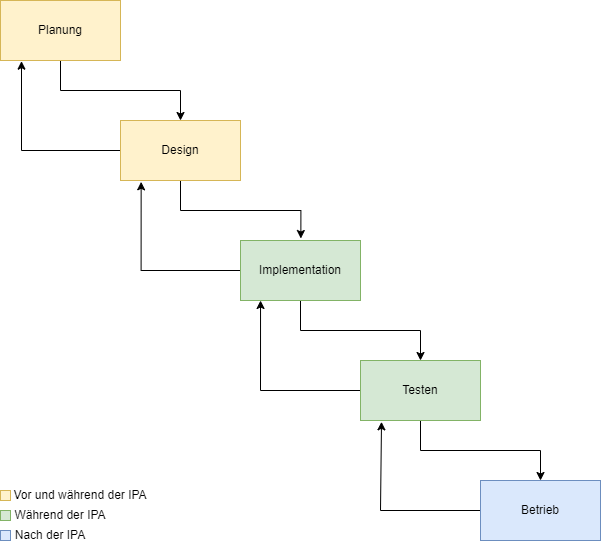

The diagram above was exported from draw.io. Its source (the exported page's mxGraphModel, read from the mxfile embedded in the PNG):
<mxGraphModel dx="2074" dy="1124" grid="1" gridSize="10" guides="1" tooltips="1" connect="1" arrows="1" fold="1" page="1" pageScale="1" pageWidth="827" pageHeight="1169" math="0" shadow="0">
  <root>
    <mxCell id="0" />
    <mxCell id="1" parent="0" />
    <mxCell id="2" style="edgeStyle=orthogonalEdgeStyle;rounded=0;orthogonalLoop=1;jettySize=auto;html=1;entryX=0.5;entryY=0;entryDx=0;entryDy=0;" parent="1" source="3" target="6" edge="1">
      <mxGeometry relative="1" as="geometry" />
    </mxCell>
    <mxCell id="3" value="Planung" style="rounded=0;whiteSpace=wrap;html=1;fillColor=#fff2cc;strokeColor=#d6b656;" parent="1" vertex="1">
      <mxGeometry x="120" y="80" width="120" height="60" as="geometry" />
    </mxCell>
    <mxCell id="4" style="edgeStyle=orthogonalEdgeStyle;rounded=0;orthogonalLoop=1;jettySize=auto;html=1;entryX=0.503;entryY=-0.033;entryDx=0;entryDy=0;entryPerimeter=0;" parent="1" source="6" target="9" edge="1">
      <mxGeometry relative="1" as="geometry" />
    </mxCell>
    <mxCell id="5" style="edgeStyle=orthogonalEdgeStyle;rounded=0;orthogonalLoop=1;jettySize=auto;html=1;entryX=0.175;entryY=1.011;entryDx=0;entryDy=0;entryPerimeter=0;" parent="1" source="6" target="3" edge="1">
      <mxGeometry relative="1" as="geometry">
        <Array as="points">
          <mxPoint x="141" y="230" />
        </Array>
      </mxGeometry>
    </mxCell>
    <mxCell id="6" value="Design" style="rounded=0;whiteSpace=wrap;html=1;fillColor=#fff2cc;strokeColor=#d6b656;" parent="1" vertex="1">
      <mxGeometry x="240" y="200" width="120" height="60" as="geometry" />
    </mxCell>
    <mxCell id="7" style="edgeStyle=orthogonalEdgeStyle;rounded=0;orthogonalLoop=1;jettySize=auto;html=1;entryX=0.5;entryY=0;entryDx=0;entryDy=0;" parent="1" source="9" target="12" edge="1">
      <mxGeometry relative="1" as="geometry" />
    </mxCell>
    <mxCell id="8" style="edgeStyle=orthogonalEdgeStyle;rounded=0;orthogonalLoop=1;jettySize=auto;html=1;entryX=0.172;entryY=1.022;entryDx=0;entryDy=0;entryPerimeter=0;" parent="1" source="9" target="6" edge="1">
      <mxGeometry relative="1" as="geometry">
        <Array as="points">
          <mxPoint x="260" y="350" />
          <mxPoint x="260" y="261" />
        </Array>
      </mxGeometry>
    </mxCell>
    <mxCell id="9" value="Implementation" style="rounded=0;whiteSpace=wrap;html=1;fillColor=#d5e8d4;strokeColor=#82b366;" parent="1" vertex="1">
      <mxGeometry x="360" y="320" width="120" height="60" as="geometry" />
    </mxCell>
    <mxCell id="10" style="edgeStyle=orthogonalEdgeStyle;rounded=0;orthogonalLoop=1;jettySize=auto;html=1;entryX=0.5;entryY=0;entryDx=0;entryDy=0;" parent="1" source="12" target="14" edge="1">
      <mxGeometry relative="1" as="geometry" />
    </mxCell>
    <mxCell id="11" style="edgeStyle=orthogonalEdgeStyle;rounded=0;orthogonalLoop=1;jettySize=auto;html=1;entryX=0.167;entryY=1;entryDx=0;entryDy=0;entryPerimeter=0;" parent="1" source="12" target="9" edge="1">
      <mxGeometry relative="1" as="geometry">
        <Array as="points">
          <mxPoint x="380" y="470" />
        </Array>
      </mxGeometry>
    </mxCell>
    <mxCell id="12" value="Testen" style="rounded=0;whiteSpace=wrap;html=1;fillColor=#d5e8d4;strokeColor=#82b366;" parent="1" vertex="1">
      <mxGeometry x="480" y="440" width="120" height="60" as="geometry" />
    </mxCell>
    <mxCell id="13" style="edgeStyle=orthogonalEdgeStyle;rounded=0;orthogonalLoop=1;jettySize=auto;html=1;entryX=0.175;entryY=1.022;entryDx=0;entryDy=0;entryPerimeter=0;" parent="1" source="14" target="12" edge="1">
      <mxGeometry relative="1" as="geometry">
        <Array as="points">
          <mxPoint x="500" y="590" />
          <mxPoint x="500" y="501" />
        </Array>
      </mxGeometry>
    </mxCell>
    <mxCell id="14" value="Betrieb" style="rounded=0;whiteSpace=wrap;html=1;fillColor=#dae8fc;strokeColor=#6c8ebf;" parent="1" vertex="1">
      <mxGeometry x="600" y="560" width="120" height="60" as="geometry" />
    </mxCell>
    <mxCell id="15" value="" style="whiteSpace=wrap;html=1;aspect=fixed;fillColor=#dae8fc;strokeColor=#6c8ebf;" parent="1" vertex="1">
      <mxGeometry x="120" y="610" width="10" height="10" as="geometry" />
    </mxCell>
    <mxCell id="16" value="" style="whiteSpace=wrap;html=1;aspect=fixed;fillColor=#d5e8d4;strokeColor=#82b366;" parent="1" vertex="1">
      <mxGeometry x="120" y="590" width="10" height="10" as="geometry" />
    </mxCell>
    <mxCell id="17" value="" style="whiteSpace=wrap;html=1;aspect=fixed;fillColor=#fff2cc;strokeColor=#d6b656;" parent="1" vertex="1">
      <mxGeometry x="120" y="570" width="10" height="10" as="geometry" />
    </mxCell>
    <mxCell id="18" value="Vor und während der IPA" style="text;html=1;strokeColor=none;fillColor=none;align=center;verticalAlign=middle;whiteSpace=wrap;rounded=0;" parent="1" vertex="1">
      <mxGeometry x="130" y="565" width="140" height="20" as="geometry" />
    </mxCell>
    <mxCell id="19" value="Nach der IPA" style="text;html=1;strokeColor=none;fillColor=none;align=center;verticalAlign=middle;whiteSpace=wrap;rounded=0;" parent="1" vertex="1">
      <mxGeometry x="130" y="605" width="80" height="20" as="geometry" />
    </mxCell>
    <mxCell id="20" value="Während der IPA" style="text;html=1;strokeColor=none;fillColor=none;align=center;verticalAlign=middle;whiteSpace=wrap;rounded=0;" parent="1" vertex="1">
      <mxGeometry x="125" y="585" width="110" height="20" as="geometry" />
    </mxCell>
  </root>
</mxGraphModel>